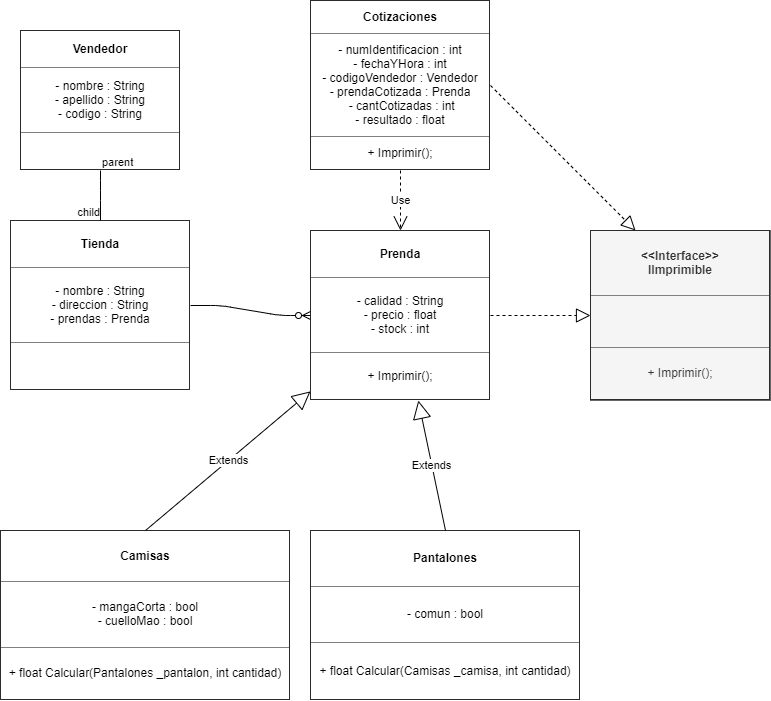

The diagram above was exported from draw.io. Its source (the exported page's mxGraphModel, read from the mxfile embedded in the PNG):
<mxGraphModel dx="1422" dy="794" grid="1" gridSize="10" guides="1" tooltips="1" connect="1" arrows="1" fold="1" page="1" pageScale="1" pageWidth="827" pageHeight="1169" math="0" shadow="0">
  <root>
    <mxCell id="0" />
    <mxCell id="1" parent="0" />
    <mxCell id="_ljMyyFRShByrIJIldug-12" value="&lt;table border=&quot;1&quot; width=&quot;100%&quot; cellpadding=&quot;4&quot; style=&quot;width: 100% ; height: 100% ; border-collapse: collapse&quot;&gt;&lt;tbody&gt;&lt;tr&gt;&lt;th align=&quot;center&quot;&gt;Vendedor&lt;br&gt;&lt;/th&gt;&lt;/tr&gt;&lt;tr&gt;&lt;td align=&quot;center&quot;&gt;- nombre : String&lt;br&gt;- apellido : String&lt;br&gt;- codigo : String&lt;/td&gt;&lt;/tr&gt;&lt;tr&gt;&lt;td align=&quot;center&quot;&gt;&lt;br&gt;&lt;/td&gt;&lt;/tr&gt;&lt;/tbody&gt;&lt;/table&gt;" style="text;html=1;strokeColor=none;fillColor=none;overflow=fill;" vertex="1" parent="1">
      <mxGeometry x="40" y="40" width="160" height="140" as="geometry" />
    </mxCell>
    <mxCell id="_ljMyyFRShByrIJIldug-13" value="&lt;table border=&quot;1&quot; width=&quot;100%&quot; cellpadding=&quot;4&quot; style=&quot;width: 100% ; height: 100% ; border-collapse: collapse&quot;&gt;&lt;tbody&gt;&lt;tr&gt;&lt;th align=&quot;center&quot;&gt;Cotizaciones&lt;br&gt;&lt;/th&gt;&lt;/tr&gt;&lt;tr&gt;&lt;td align=&quot;center&quot;&gt;- numIdentificacion : int&lt;br&gt;- fechaYHora : int&lt;br&gt;- codigoVendedor : Vendedor&lt;br&gt;- prendaCotizada : Prenda&lt;br&gt;&amp;nbsp;- cantCotizadas : int&lt;br&gt;- resultado : float&lt;/td&gt;&lt;/tr&gt;&lt;tr&gt;&lt;td align=&quot;center&quot;&gt;+ Imprimir();&lt;/td&gt;&lt;/tr&gt;&lt;/tbody&gt;&lt;/table&gt;" style="text;html=1;strokeColor=none;fillColor=none;overflow=fill;" vertex="1" parent="1">
      <mxGeometry x="330" y="10" width="180" height="170" as="geometry" />
    </mxCell>
    <mxCell id="_ljMyyFRShByrIJIldug-14" value="&lt;table border=&quot;1&quot; width=&quot;100%&quot; cellpadding=&quot;4&quot; style=&quot;width: 100% ; height: 100% ; border-collapse: collapse&quot;&gt;&lt;tbody&gt;&lt;tr&gt;&lt;th align=&quot;center&quot;&gt;Tienda&lt;br&gt;&lt;/th&gt;&lt;/tr&gt;&lt;tr&gt;&lt;td align=&quot;center&quot;&gt;- nombre : String&lt;br&gt;- direccion : String&lt;br&gt;- prendas : Prenda&lt;/td&gt;&lt;/tr&gt;&lt;tr&gt;&lt;td align=&quot;center&quot;&gt;&lt;br&gt;&lt;/td&gt;&lt;/tr&gt;&lt;/tbody&gt;&lt;/table&gt;" style="text;html=1;strokeColor=none;fillColor=none;overflow=fill;" vertex="1" parent="1">
      <mxGeometry x="30" y="230" width="180" height="170" as="geometry" />
    </mxCell>
    <mxCell id="_ljMyyFRShByrIJIldug-15" value="&lt;table border=&quot;1&quot; width=&quot;100%&quot; cellpadding=&quot;4&quot; style=&quot;width: 100% ; height: 100% ; border-collapse: collapse&quot;&gt;&lt;tbody&gt;&lt;tr&gt;&lt;th align=&quot;center&quot;&gt;Prenda&lt;br&gt;&lt;/th&gt;&lt;/tr&gt;&lt;tr&gt;&lt;td align=&quot;center&quot;&gt;- calidad : String&lt;br&gt;- precio : float&lt;br&gt;- stock : int&lt;br&gt;&lt;/td&gt;&lt;/tr&gt;&lt;tr&gt;&lt;td align=&quot;center&quot;&gt;+ Imprimir();&lt;/td&gt;&lt;/tr&gt;&lt;/tbody&gt;&lt;/table&gt;" style="text;html=1;strokeColor=none;fillColor=none;overflow=fill;" vertex="1" parent="1">
      <mxGeometry x="330" y="240" width="180" height="170" as="geometry" />
    </mxCell>
    <mxCell id="_ljMyyFRShByrIJIldug-16" value="&lt;table border=&quot;1&quot; width=&quot;100%&quot; cellpadding=&quot;4&quot; style=&quot;width: 100% ; height: 100% ; border-collapse: collapse&quot;&gt;&lt;tbody&gt;&lt;tr&gt;&lt;th align=&quot;center&quot;&gt;Camisas&lt;/th&gt;&lt;/tr&gt;&lt;tr&gt;&lt;td align=&quot;center&quot;&gt;- mangaCorta : bool&lt;br&gt;- cuelloMao : bool&lt;br&gt;&lt;/td&gt;&lt;/tr&gt;&lt;tr&gt;&lt;td align=&quot;center&quot;&gt;+ float Calcular(Pantalones _pantalon, int cantidad)&lt;br&gt;&lt;/td&gt;&lt;/tr&gt;&lt;/tbody&gt;&lt;/table&gt;" style="text;html=1;strokeColor=none;fillColor=none;overflow=fill;" vertex="1" parent="1">
      <mxGeometry x="20" y="540" width="290" height="170" as="geometry" />
    </mxCell>
    <mxCell id="_ljMyyFRShByrIJIldug-17" value="&lt;table border=&quot;1&quot; width=&quot;100%&quot; cellpadding=&quot;4&quot; style=&quot;width: 100% ; height: 100% ; border-collapse: collapse&quot;&gt;&lt;tbody&gt;&lt;tr&gt;&lt;th align=&quot;center&quot;&gt;Pantalones&lt;/th&gt;&lt;/tr&gt;&lt;tr&gt;&lt;td align=&quot;center&quot;&gt;- comun : bool&lt;/td&gt;&lt;/tr&gt;&lt;tr&gt;&lt;td align=&quot;center&quot;&gt;+ float Calcular(Camisas _camisa, int cantidad)&lt;/td&gt;&lt;/tr&gt;&lt;/tbody&gt;&lt;/table&gt;" style="text;html=1;strokeColor=none;fillColor=none;overflow=fill;" vertex="1" parent="1">
      <mxGeometry x="330" y="540" width="270" height="170" as="geometry" />
    </mxCell>
    <mxCell id="_ljMyyFRShByrIJIldug-20" value="Extends" style="endArrow=block;endSize=16;endFill=0;html=1;exitX=0.5;exitY=0;exitDx=0;exitDy=0;" edge="1" parent="1" source="_ljMyyFRShByrIJIldug-17" target="_ljMyyFRShByrIJIldug-15">
      <mxGeometry width="160" relative="1" as="geometry">
        <mxPoint x="470" y="500" as="sourcePoint" />
        <mxPoint x="630" y="500" as="targetPoint" />
      </mxGeometry>
    </mxCell>
    <mxCell id="_ljMyyFRShByrIJIldug-21" value="Extends" style="endArrow=block;endSize=16;endFill=0;html=1;exitX=0.5;exitY=0;exitDx=0;exitDy=0;" edge="1" parent="1" source="_ljMyyFRShByrIJIldug-16" target="_ljMyyFRShByrIJIldug-15">
      <mxGeometry width="160" relative="1" as="geometry">
        <mxPoint x="403.5757142857142" y="560" as="sourcePoint" />
        <mxPoint x="380.00428571428574" y="450" as="targetPoint" />
      </mxGeometry>
    </mxCell>
    <mxCell id="_ljMyyFRShByrIJIldug-27" value="" style="endArrow=none;html=1;edgeStyle=orthogonalEdgeStyle;exitX=0.5;exitY=1;exitDx=0;exitDy=0;" edge="1" parent="1" source="_ljMyyFRShByrIJIldug-12" target="_ljMyyFRShByrIJIldug-14">
      <mxGeometry relative="1" as="geometry">
        <mxPoint x="200" y="110" as="sourcePoint" />
        <mxPoint x="240" y="140" as="targetPoint" />
        <Array as="points">
          <mxPoint x="120" y="200" />
          <mxPoint x="120" y="200" />
        </Array>
      </mxGeometry>
    </mxCell>
    <mxCell id="_ljMyyFRShByrIJIldug-28" value="parent" style="edgeLabel;resizable=0;html=1;align=left;verticalAlign=bottom;" connectable="0" vertex="1" parent="_ljMyyFRShByrIJIldug-27">
      <mxGeometry x="-1" relative="1" as="geometry" />
    </mxCell>
    <mxCell id="_ljMyyFRShByrIJIldug-29" value="child" style="edgeLabel;resizable=0;html=1;align=right;verticalAlign=bottom;" connectable="0" vertex="1" parent="_ljMyyFRShByrIJIldug-27">
      <mxGeometry x="1" relative="1" as="geometry" />
    </mxCell>
    <mxCell id="_ljMyyFRShByrIJIldug-30" value="" style="edgeStyle=entityRelationEdgeStyle;fontSize=12;html=1;endArrow=ERzeroToMany;endFill=1;entryX=0;entryY=0.5;entryDx=0;entryDy=0;" edge="1" parent="1" source="_ljMyyFRShByrIJIldug-14" target="_ljMyyFRShByrIJIldug-15">
      <mxGeometry width="100" height="100" relative="1" as="geometry">
        <mxPoint x="320" y="310" as="sourcePoint" />
        <mxPoint x="300" y="315" as="targetPoint" />
      </mxGeometry>
    </mxCell>
    <mxCell id="_ljMyyFRShByrIJIldug-31" value="Use" style="endArrow=open;endSize=12;dashed=1;html=1;entryX=0.5;entryY=0;entryDx=0;entryDy=0;exitX=0.5;exitY=1;exitDx=0;exitDy=0;" edge="1" parent="1" source="_ljMyyFRShByrIJIldug-13" target="_ljMyyFRShByrIJIldug-15">
      <mxGeometry width="160" relative="1" as="geometry">
        <mxPoint x="500" y="150" as="sourcePoint" />
        <mxPoint x="660" y="150" as="targetPoint" />
      </mxGeometry>
    </mxCell>
    <mxCell id="_ljMyyFRShByrIJIldug-32" value="&lt;table border=&quot;1&quot; width=&quot;100%&quot; cellpadding=&quot;4&quot; style=&quot;width: 100% ; height: 100% ; border-collapse: collapse&quot;&gt;&lt;tbody&gt;&lt;tr&gt;&lt;th align=&quot;center&quot;&gt;&amp;lt;&amp;lt;Interface&amp;gt;&amp;gt;&lt;br&gt;IImprimible&lt;/th&gt;&lt;/tr&gt;&lt;tr&gt;&lt;td align=&quot;center&quot;&gt;&lt;br&gt;&lt;/td&gt;&lt;/tr&gt;&lt;tr&gt;&lt;td align=&quot;center&quot;&gt;+ Imprimir();&lt;/td&gt;&lt;/tr&gt;&lt;/tbody&gt;&lt;/table&gt;" style="text;html=1;overflow=fill;fillColor=#f5f5f5;strokeColor=#666666;fontColor=#333333;" vertex="1" parent="1">
      <mxGeometry x="610" y="240" width="180" height="170" as="geometry" />
    </mxCell>
    <mxCell id="_ljMyyFRShByrIJIldug-33" value="" style="endArrow=block;dashed=1;endFill=0;endSize=12;html=1;entryX=0.25;entryY=0;entryDx=0;entryDy=0;exitX=1;exitY=0.5;exitDx=0;exitDy=0;" edge="1" parent="1" source="_ljMyyFRShByrIJIldug-13" target="_ljMyyFRShByrIJIldug-32">
      <mxGeometry width="160" relative="1" as="geometry">
        <mxPoint x="500" y="95" as="sourcePoint" />
        <mxPoint x="670" y="95" as="targetPoint" />
      </mxGeometry>
    </mxCell>
    <mxCell id="_ljMyyFRShByrIJIldug-34" value="" style="endArrow=block;dashed=1;endFill=0;endSize=12;html=1;exitX=1;exitY=0.5;exitDx=0;exitDy=0;" edge="1" parent="1" source="_ljMyyFRShByrIJIldug-15">
      <mxGeometry width="160" relative="1" as="geometry">
        <mxPoint x="520" y="330" as="sourcePoint" />
        <mxPoint x="610" y="325" as="targetPoint" />
      </mxGeometry>
    </mxCell>
  </root>
</mxGraphModel>